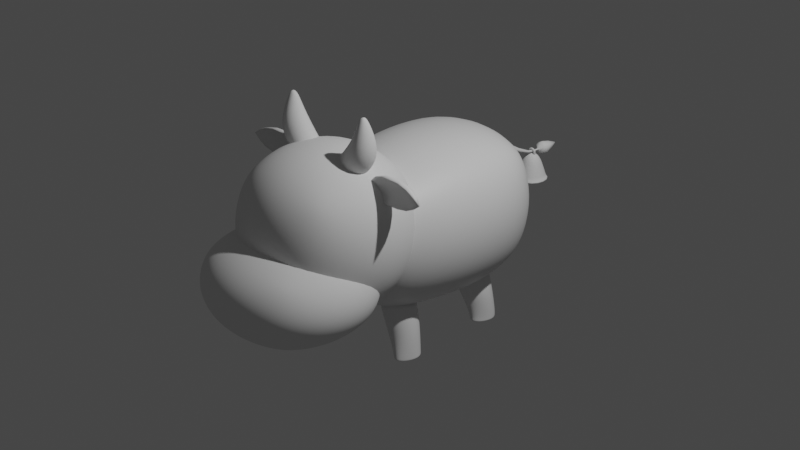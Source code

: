 # Source: season_cow.blend  (saved by Blender 3.3.6; exported with 4.5.12 LTS)
import bpy
from mathutils import Matrix  # noqa: F401  (used for matrix-valued properties, if any)

bpy.ops.wm.read_factory_settings(use_empty=True)
scene = bpy.context.scene
scene.name = 'Scene'

# ---- collections
col_collection = bpy.data.collections.new('Collection'); scene.collection.children.link(col_collection)

# ---- materials (node trees are filled in below, after node groups)
mat_material = bpy.data.materials.new('Material')
mat_material.alpha_threshold = 0.0
mat_material.roughness = 0.5
mat_material.line_color = (0.0, 0.0, 0.0, 1.0)

# ---- material node trees
mat_material.use_nodes = True; mat_material.node_tree.nodes.clear()
_N = mat_material.node_tree.nodes; _L = mat_material.node_tree.links
n0 = _N.new('ShaderNodeOutputMaterial'); n0.name = 'Material Output'; n0.location = (300, 300)
n1 = _N.new('ShaderNodeBsdfPrincipled'); n1.name = 'Principled BSDF'; n1.location = (10, 300)
n1.distribution = 'GGX'
n1.subsurface_method = 'RANDOM_WALK_SKIN'
n1.inputs[3].default_value = 1.45
n1.inputs[27].default_value = (0.0, 0.0, 0.0, 1.0)
n1.inputs[28].default_value = 1.0
_L.new(n1.outputs[0], n0.inputs[0])
n0.is_active_output = True

# ---- world
world_world = bpy.data.worlds.new('World'); scene.world = world_world
world_world.use_nodes = True; world_world.node_tree.nodes.clear()
_N = world_world.node_tree.nodes; _L = world_world.node_tree.links
n0 = _N.new('ShaderNodeOutputWorld'); n0.name = 'World Output'; n0.location = (300, 300)
n1 = _N.new('ShaderNodeBackground'); n1.name = 'Background'; n1.location = (10, 300)
n1.inputs[0].default_value = (0.05088, 0.05088, 0.05088, 1.0)
_L.new(n1.outputs[0], n0.inputs[0])
n0.is_active_output = True
world_world.color = (0.05088, 0.05088, 0.05088)
world_world.use_sun_shadow = False
world_world.sun_shadow_jitter_overblur = 0.0

# ---- cameras
cam_camera = bpy.data.cameras.new('Camera')
cam_camera.clip_end = 100.0
cam_camera.ortho_scale = 7.314

# ---- lights
light_light = bpy.data.lights.new('Light', 'POINT')
light_light.transmission_factor = 0.0
light_light.energy = 1000.0
light_light.shadow_soft_size = 0.1
light_light.shadow_maximum_resolution = 0.006
light_light.use_absolute_resolution = True

# ---- meshes
me_cube = bpy.data.meshes.new('Cube')
me_cube.from_pydata([(0.5, 0.8413, 0.5087), (0.3861, 0.6462, -0.5908), (0.4544, -0.5789, 0.4334), (0.3349, -0.4843, -0.5439), (0.282, 0.6877, -0.6221), (5.588e-09, 0.9446, -0.5717), (0.5729, 0.9157, 0.3172), (0.6096, 0.9441, 0.01886), (0.5729, 0.9092, -0.2801), (0.527, -0.6633, 0.2572), (0.5631, -0.7057, -3.725e-09), (0.527, -0.6633, -0.2572), (0.2725, -0.6633, 0.4967), (-2.297e-09, -0.7057, 0.5284), (0.5652, 0.5601, 0.5603), (0.5653, 0.0805, 0.5545), (0.5105, -0.3418, 0.4976), (-1.438e-09, -0.7057, -0.5284), (0.2575, -0.5152, -0.5721), (1.863e-09, 0.9669, 0.6045), (0.2966, 0.9245, 0.5728), (0.4114, -0.3421, -0.5577), (0.3481, -0.192, -0.6177), (0.4331, 0.5345, -0.6038), (0.3131, 0.5577, 0.6886), (5.503e-09, 0.5675, 0.7317), (0.3098, 0.0609, 0.6981), (-6.584e-09, 0.03359, 0.74), (0.2817, -0.3659, 0.632), (-1.077e-08, -0.3857, 0.6777), (0.3039, -0.844, -0.2741), (0.3247, -0.9052, -5.588e-09), (0.3039, -0.844, 0.2741), (-1.016e-08, -0.9052, -0.2888), (1.297e-08, -0.9719, 3.725e-09), (8.796e-09, -0.9052, 0.2888), (-7.451e-09, 0.5527, -0.7092), (0.3127, 0.5434, -0.6648), (-5.176e-10, 0.03196, -0.7367), (0.2639, -0.1818, -0.6623), (1.247e-08, -0.3857, -0.6777), (0.2817, -0.366, -0.632), (0.7219, 0.5564, -0.2969), (0.7771, 0.5754, 0.01221), (0.7223, 0.5676, 0.3226), (0.7262, 0.05342, -0.3013), (0.7818, 0.03513, 0.001366), (0.7267, 0.05816, 0.3079), (0.6496, -0.366, -0.2741), (0.6967, -0.3857, -3.725e-09), (0.6496, -0.366, 0.2741), (2.142e-08, 1.096, -0.3172), (1.304e-08, 1.126, 0.01274), (-5.588e-09, 1.108, 0.346), (0.3162, 1.052, -0.2994), (0.3331, 1.083, 0.01474), (0.3162, 1.06, 0.3314), (0.2725, -0.6633, -0.4967), (0.1717, -0.489, -0.5982), (0.4544, -0.5789, -0.4334), (0.5105, -0.3422, -0.4975), (0.4122, 0.386, -0.6186), (0.3095, 0.05535, -0.691), (0.1584, -0.2316, -0.6729), (0.136, -0.3774, -0.6558), (0.5, 0.8232, -0.4737), (0.2966, 0.9028, -0.5396), (0.5647, 0.07331, -0.5449), (0.1711, 0.6718, -0.6412), (0.5643, 0.5411, -0.5327), (0.1343, 0.5497, -0.6902), (0.1711, 0.3858, -0.6935), (0.301, 0.3184, -0.681), (0.3364, -0.2011, -0.7949), (0.2349, -0.2462, -0.8343), (0.1928, -0.3551, -0.8507), (0.2349, -0.464, -0.8343), (0.3364, -0.5091, -0.7949), (0.4379, -0.464, -0.7555), (0.48, -0.3551, -0.7392), (0.4379, -0.2462, -0.7555), (0.4257, 0.6519, -1.02), (0.3515, 0.6211, -1.02), (0.3208, 0.5469, -1.02), (0.3515, 0.4401, -1.02), (0.4257, 0.3713, -1.02), (0.4999, 0.4414, -1.02), (0.5307, 0.5469, -1.02), (0.4999, 0.6211, -1.02), (0.3305, 0.6318, -0.9795), (0.2969, 0.5501, -0.9824), (0.3304, 0.4499, -0.9793), (0.411, 0.3746, -0.9721), (0.4913, 0.4411, -0.9652), (0.5244, 0.5499, -0.9624), (0.4913, 0.6313, -0.9654), (0.4111, 0.6653, -0.9724), (0.3565, 0.6747, -0.7949), (0.255, 0.6332, -0.8343), (0.2129, 0.5262, -0.8507), (0.255, 0.4162, -0.8343), (0.3565, 0.3673, -0.7949), (0.458, 0.4091, -0.7555), (0.5, 0.5165, -0.7392), (0.458, 0.6265, -0.7555), (0.4257, -0.267, -1.02), (0.3515, -0.2977, -1.02), (0.3208, -0.372, -1.02), (0.3515, -0.4805, -1.02), (0.4257, -0.5497, -1.02), (0.4999, -0.4784, -1.02), (0.5307, -0.372, -1.02), (0.4999, -0.2977, -1.02), (0.4218, 0.6555, -1.007), (0.4978, 0.6237, -1.006), (0.5292, 0.5476, -1.006), (0.4977, 0.4395, -1.006), (0.4217, 0.3692, -1.007), (0.3451, 0.4418, -1.008), (0.3133, 0.5479, -1.008), (0.3452, 0.6243, -1.008), (0.3446, -0.2947, -1.009), (0.3132, -0.371, -1.01), (0.3446, -0.4781, -1.009), (0.4204, -0.5516, -1.007), (0.4963, -0.4811, -1.004), (0.5277, -0.371, -1.003), (0.4963, -0.2947, -1.004), (0.4204, -0.2631, -1.007), (0.4257, -0.3034, -1.02), (0.3773, -0.3235, -1.02), (0.3572, -0.3772, -1.02), (0.3773, -0.4574, -1.02), (0.4257, -0.5024, -1.02), (0.4742, -0.457, -1.02), (0.4943, -0.377, -1.02), (0.4742, -0.3235, -1.02), (0.4257, -0.3874, -1.02), (0.4257, 0.62, -1.02), (0.374, 0.5986, -1.02), (0.3526, 0.543, -1.02), (0.374, 0.4595, -1.02), (0.4257, 0.4114, -1.02), (0.4774, 0.4596, -1.02), (0.4988, 0.543, -1.02), (0.4774, 0.5986, -1.02), (0.4257, 0.5319, -1.02), (0.2884, -0.3677, -0.9771), (0.3228, -0.465, -0.9742), (0.4054, -0.5435, -0.9686), (0.4869, -0.4796, -0.9642), (0.5204, -0.3685, -0.9628), (0.487, -0.287, -0.9648), (0.4058, -0.2523, -0.9696), (0.3233, -0.2853, -0.975)], [], [(24, 25, 27, 26), (26, 27, 29, 28), (0, 20, 24, 14), (20, 19, 25, 24), (28, 29, 13, 12), (16, 28, 12, 2), (15, 26, 28, 16), (14, 24, 26, 15), (30, 31, 34, 33), (31, 32, 35, 34), (59, 11, 30, 57), (11, 10, 31, 30), (10, 9, 32, 31), (9, 2, 12, 32), (32, 12, 13, 35), (57, 30, 33, 17), (70, 37, 72, 71), (63, 39, 41, 64), (68, 4, 37, 70), (4, 1, 23, 37), (37, 23, 61, 72), (39, 22, 21, 41), (41, 21, 3, 18), (64, 41, 18, 58), (42, 43, 46, 45), (43, 44, 47, 46), (45, 46, 49, 48), (46, 47, 50, 49), (65, 8, 42, 69), (8, 7, 43, 42), (7, 6, 44, 43), (6, 0, 14, 44), (44, 14, 15, 47), (47, 15, 16, 50), (50, 16, 2, 9), (49, 50, 9, 10), (48, 49, 10, 11), (60, 48, 11, 59), (67, 45, 48, 60), (69, 42, 45, 67), (51, 52, 55, 54), (52, 53, 56, 55), (53, 19, 20, 56), (56, 20, 0, 6), (55, 56, 6, 7), (54, 55, 7, 8), (66, 54, 8, 65), (5, 51, 54, 66), (58, 18, 57, 17), (18, 3, 59, 57), (3, 21, 60, 59), (21, 22, 67, 60), (39, 63, 38, 62), (63, 64, 40, 38), (22, 39, 62, 67), (64, 58, 17, 40), (1, 4, 66, 65), (4, 68, 5, 66), (61, 23, 69, 67), (23, 1, 65, 69), (70, 71, 38, 36), (71, 72, 62, 38), (68, 70, 36, 5), (72, 61, 67, 62), (75, 76, 58, 64), (76, 77, 18, 58), (77, 78, 3, 18), (78, 79, 21, 3), (79, 80, 22, 21), (80, 73, 39, 22), (73, 74, 63, 39), (74, 75, 64, 63), (100, 101, 72, 71), (101, 102, 61, 72), (102, 103, 23, 61), (103, 104, 1, 23), (104, 97, 4, 1), (97, 98, 68, 4), (98, 99, 70, 68), (99, 100, 71, 70), (154, 147, 75, 74), (147, 148, 76, 75), (148, 149, 77, 76), (149, 150, 78, 77), (150, 151, 79, 78), (151, 152, 80, 79), (152, 153, 73, 80), (153, 154, 74, 73), (113, 114, 88, 81), (114, 115, 87, 88), (115, 116, 86, 87), (116, 117, 85, 86), (117, 118, 84, 85), (118, 119, 83, 84), (119, 120, 82, 83), (120, 113, 81, 82), (89, 96, 113, 120), (90, 89, 120, 119), (91, 90, 119, 118), (92, 91, 118, 117), (93, 92, 117, 116), (94, 93, 116, 115), (95, 94, 115, 114), (96, 95, 114, 113), (105, 106, 121, 128), (112, 105, 128, 127), (111, 112, 127, 126), (110, 111, 126, 125), (109, 110, 125, 124), (108, 109, 124, 123), (107, 108, 123, 122), (106, 107, 122, 121), (106, 105, 129, 130), (105, 112, 136, 129), (111, 110, 134, 135), (109, 108, 132, 133), (107, 106, 130, 131), (112, 111, 135, 136), (110, 109, 133, 134), (108, 107, 131, 132), (137, 135, 134, 133), (131, 137, 133, 132), (129, 136, 135, 137), (130, 129, 137, 131), (81, 88, 145, 138), (87, 86, 143, 144), (85, 84, 141, 142), (83, 82, 139, 140), (88, 87, 144, 145), (86, 85, 142, 143), (84, 83, 140, 141), (82, 81, 138, 139), (146, 144, 143, 142), (140, 146, 142, 141), (138, 145, 144, 146), (139, 138, 146, 140), (97, 104, 95, 96), (104, 103, 94, 95), (103, 102, 93, 94), (102, 101, 92, 93), (101, 100, 91, 92), (100, 99, 90, 91), (99, 98, 89, 90), (98, 97, 96, 89), (128, 121, 154, 153), (127, 128, 153, 152), (126, 127, 152, 151), (125, 126, 151, 150), (124, 125, 150, 149), (123, 124, 149, 148), (122, 123, 148, 147), (121, 122, 147, 154)])
me_cube.polygons.foreach_set('use_smooth', [True] * 152)
_uv = me_cube.uv_layers.new(name='UVMap')
_uv.uv.foreach_set('vector', [0.6875, 0.5625, 0.75, 0.5625, 0.75, 0.625, 0.6875, 0.625, 0.6875, 0.625, 0.75, 0.625, 0.75, 0.6875, 0.6875, 0.6875, 0.625, 0.5, 0.6875, 0.5, 0.6875, 0.5625, 0.625, 0.5625, 0.6875, 0.5, 0.75, 0.5, 0.75, 0.5625, 0.6875, 0.5625, 0.6875, 0.6875, 0.75, 0.6875, 0.75, 0.75, 0.6875, 0.75, 0.625, 0.6875, 0.6875, 0.6875, 0.6875, 0.75, 0.625, 0.75, 0.625, 0.625, 0.6875, 0.625, 0.6875, 0.6875, 0.625, 0.6875, 0.625, 0.5625, 0.6875, 0.5625, 0.6875, 0.625, 0.625, 0.625, 0.4375, 0.8125, 0.5, 0.8125, 0.5, 0.875, 0.4375, 0.875, 0.5, 0.8125, 0.5625, 0.8125, 0.5625, 0.875, 0.5, 0.875, 0.375, 0.75, 0.4375, 0.75, 0.4375, 0.8125, 0.375, 0.8125, 0.4375, 0.75, 0.5, 0.75, 0.5, 0.8125, 0.4375, 0.8125, 0.5, 0.75, 0.5625, 0.75, 0.5625, 0.8125, 0.5, 0.8125, 0.5625, 0.75, 0.625, 0.75, 0.625, 0.8125, 0.5625, 0.8125, 0.5625, 0.8125, 0.625, 0.8125, 0.625, 0.875, 0.5625, 0.875, 0.375, 0.8125, 0.4375, 0.8125, 0.4375, 0.875, 0.375, 0.875, 0.2768, 0.5624, 0.3125, 0.5625, 0.3101, 0.5914, 0.2843, 0.5827, 0.2839, 0.6662, 0.3061, 0.6598, 0.3125, 0.6875, 0.2801, 0.6877, 0.2848, 0.5416, 0.3074, 0.5378, 0.3125, 0.5625, 0.2768, 0.5624, 0.3074, 0.5378, 0.333, 0.5431, 0.3422, 0.5638, 0.3125, 0.5625, 0.3125, 0.5625, 0.3422, 0.5638, 0.3374, 0.5831, 0.3101, 0.5914, 0.3061, 0.6598, 0.3276, 0.6625, 0.3476, 0.6859, 0.3125, 0.6875, 0.3125, 0.6875, 0.3476, 0.6859, 0.3296, 0.7154, 0.3068, 0.7179, 0.2801, 0.6877, 0.3125, 0.6875, 0.3068, 0.7179, 0.2882, 0.711, 0.4375, 0.5625, 0.5, 0.5625, 0.5, 0.625, 0.4375, 0.625, 0.5, 0.5625, 0.5625, 0.5625, 0.5625, 0.625, 0.5, 0.625, 0.4375, 0.625, 0.5, 0.625, 0.5, 0.6875, 0.4375, 0.6875, 0.5, 0.625, 0.5625, 0.625, 0.5625, 0.6875, 0.5, 0.6875, 0.375, 0.5, 0.4375, 0.5, 0.4375, 0.5625, 0.375, 0.5625, 0.4375, 0.5, 0.5, 0.5, 0.5, 0.5625, 0.4375, 0.5625, 0.5, 0.5, 0.5625, 0.5, 0.5625, 0.5625, 0.5, 0.5625, 0.5625, 0.5, 0.625, 0.5, 0.625, 0.5625, 0.5625, 0.5625, 0.5625, 0.5625, 0.625, 0.5625, 0.625, 0.625, 0.5625, 0.625, 0.5625, 0.625, 0.625, 0.625, 0.625, 0.6875, 0.5625, 0.6875, 0.5625, 0.6875, 0.625, 0.6875, 0.625, 0.75, 0.5625, 0.75, 0.5, 0.6875, 0.5625, 0.6875, 0.5625, 0.75, 0.5, 0.75, 0.4375, 0.6875, 0.5, 0.6875, 0.5, 0.75, 0.4375, 0.75, 0.375, 0.6875, 0.4375, 0.6875, 0.4375, 0.75, 0.375, 0.75, 0.375, 0.625, 0.4375, 0.625, 0.4375, 0.6875, 0.375, 0.6875, 0.375, 0.5625, 0.4375, 0.5625, 0.4375, 0.625, 0.375, 0.625, 0.4375, 0.375, 0.5, 0.375, 0.5, 0.4375, 0.4375, 0.4375, 0.5, 0.375, 0.5625, 0.375, 0.5625, 0.4375, 0.5, 0.4375, 0.5625, 0.375, 0.625, 0.375, 0.625, 0.4375, 0.5625, 0.4375, 0.5625, 0.4375, 0.625, 0.4375, 0.625, 0.5, 0.5625, 0.5, 0.5, 0.4375, 0.5625, 0.4375, 0.5625, 0.5, 0.5, 0.5, 0.4375, 0.4375, 0.5, 0.4375, 0.5, 0.5, 0.4375, 0.5, 0.375, 0.4375, 0.4375, 0.4375, 0.4375, 0.5, 0.375, 0.5, 0.375, 0.375, 0.4375, 0.375, 0.4375, 0.4375, 0.375, 0.4375, 0.2882, 0.711, 0.3068, 0.7179, 0.3125, 0.75, 0.25, 0.75, 0.3068, 0.7179, 0.3296, 0.7154, 0.375, 0.75, 0.3125, 0.75, 0.3296, 0.7154, 0.3476, 0.6859, 0.375, 0.6875, 0.375, 0.75, 0.3476, 0.6859, 0.3276, 0.6625, 0.375, 0.625, 0.375, 0.6875, 0.3061, 0.6598, 0.2839, 0.6662, 0.25, 0.625, 0.3125, 0.625, 0.2839, 0.6662, 0.2801, 0.6877, 0.25, 0.6875, 0.25, 0.625, 0.3276, 0.6625, 0.3061, 0.6598, 0.3125, 0.625, 0.375, 0.625, 0.2801, 0.6877, 0.2882, 0.711, 0.25, 0.75, 0.25, 0.6875, 0.333, 0.5431, 0.3074, 0.5378, 0.3125, 0.5, 0.375, 0.5, 0.3074, 0.5378, 0.2848, 0.5416, 0.25, 0.5, 0.3125, 0.5, 0.3374, 0.5831, 0.3422, 0.5638, 0.375, 0.5625, 0.375, 0.625, 0.3422, 0.5638, 0.333, 0.5431, 0.375, 0.5, 0.375, 0.5625, 0.2768, 0.5624, 0.2843, 0.5827, 0.25, 0.625, 0.25, 0.5625, 0.2843, 0.5827, 0.3101, 0.5914, 0.3125, 0.625, 0.25, 0.625, 0.2848, 0.5416, 0.2768, 0.5624, 0.25, 0.5625, 0.25, 0.5, 0.3101, 0.5914, 0.3374, 0.5831, 0.375, 0.625, 0.3125, 0.625, 0.0, 0.0, 0.0, 0.0, 0.2882, 0.711, 0.2801, 0.6877, 0.0, 0.0, 0.0, 0.0, 0.3068, 0.7179, 0.2882, 0.711, 0.0, 0.0, 0.0, 0.0, 0.3296, 0.7154, 0.3068, 0.7179, 0.0, 0.0, 0.0, 0.0, 0.3476, 0.6859, 0.3296, 0.7154, 0.0, 0.0, 0.0, 0.0, 0.3276, 0.6625, 0.3476, 0.6859, 0.0, 0.0, 0.0, 0.0, 0.3061, 0.6598, 0.3276, 0.6625, 0.0, 0.0, 0.0, 0.0, 0.2839, 0.6662, 0.3061, 0.6598, 0.0, 0.0, 0.0, 0.0, 0.2801, 0.6877, 0.2839, 0.6662, 0.0, 0.0, 0.0, 0.0, 0.3101, 0.5914, 0.2843, 0.5827, 0.0, 0.0, 0.0, 0.0, 0.3374, 0.5831, 0.3101, 0.5914, 0.0, 0.0, 0.0, 0.0, 0.3422, 0.5638, 0.3374, 0.5831, 0.0, 0.0, 0.0, 0.0, 0.333, 0.5431, 0.3422, 0.5638, 0.0, 0.0, 0.0, 0.0, 0.3074, 0.5378, 0.333, 0.5431, 0.0, 0.0, 0.0, 0.0, 0.2848, 0.5416, 0.3074, 0.5378, 0.0, 0.0, 0.0, 0.0, 0.2768, 0.5624, 0.2848, 0.5416, 0.0, 0.0, 0.0, 0.0, 0.2843, 0.5827, 0.2768, 0.5624, 0.0, 0.0, 0.0, 0.0, 0.0, 0.0, 0.0, 0.0, 0.0, 0.0, 0.0, 0.0, 0.0, 0.0, 0.0, 0.0, 0.0, 0.0, 0.0, 0.0, 0.0, 0.0, 0.0, 0.0, 0.0, 0.0, 0.0, 0.0, 0.0, 0.0, 0.0, 0.0, 0.0, 0.0, 0.0, 0.0, 0.0, 0.0, 0.0, 0.0, 0.0, 0.0, 0.0, 0.0, 0.0, 0.0, 0.0, 0.0, 0.0, 0.0, 0.0, 0.0, 0.0, 0.0, 0.0, 0.0, 0.0, 0.0, 0.0, 0.0, 0.0, 0.0, 0.0, 0.0, 0.0, 0.0, 0.0, 0.0, 0.0, 0.0, 0.0, 0.0, 0.0, 0.0, 0.0, 0.0, 0.0, 0.0, 0.0, 0.0, 0.0, 0.0, 0.0, 0.0, 0.0, 0.0, 0.0, 0.0, 0.0, 0.0, 0.0, 0.0, 0.0, 0.0, 0.0, 0.0, 0.0, 0.0, 0.0, 0.0, 0.0, 0.0, 0.0, 0.0, 0.0, 0.0, 0.0, 0.0, 0.0, 0.0, 0.0, 0.0, 0.0, 0.0, 0.0, 0.0, 0.0, 0.0, 0.0, 0.0, 0.0, 0.0, 0.0, 0.0, 0.0, 0.0, 0.0, 0.0, 0.0, 0.0, 0.0, 0.0, 0.0, 0.0, 0.0, 0.0, 0.0, 0.0, 0.0, 0.0, 0.0, 0.0, 0.0, 0.0, 0.0, 0.0, 0.0, 0.0, 0.0, 0.0, 0.0, 0.0, 0.0, 0.0, 0.0, 0.0, 0.0, 0.0, 0.0, 0.0, 0.0, 0.0, 0.0, 0.0, 0.0, 0.0, 0.0, 0.0, 0.0, 0.0, 0.0, 0.0, 0.0, 0.0, 0.0, 0.0, 0.0, 0.0, 0.0, 0.0, 0.0, 0.0, 0.0, 0.0, 0.0, 0.0, 0.0, 0.0, 0.0, 0.0, 0.0, 0.0, 0.0, 0.0, 0.0, 0.0, 0.0, 0.0, 0.0, 0.0, 0.0, 0.0, 0.0, 0.0, 0.0, 0.0, 0.0, 0.0, 0.0, 0.0, 0.0, 0.0, 0.0, 0.0, 0.0, 0.0, 0.0, 0.0, 0.0, 0.0, 0.0, 0.0, 0.0, 0.0, 0.0, 0.0, 0.0, 0.0, 0.0, 0.0, 0.0, 0.0, 0.0, 0.0, 0.0, 0.0, 0.0, 0.0, 0.0, 0.0, 0.0, 0.0, 0.0, 0.0, 0.0, 0.0, 0.0, 0.0, 0.0, 0.0, 0.0, 0.0, 0.0, 0.0, 0.0, 0.0, 0.0, 0.0, 0.0, 0.0, 0.0, 0.0, 0.0, 0.0, 0.0, 0.0, 0.0, 0.0, 0.0, 0.0, 0.0, 0.0, 0.0, 0.0, 0.0, 0.0, 0.0, 0.0, 0.0, 0.0, 0.0, 0.0, 0.0, 0.0, 0.0, 0.0, 0.0, 0.0, 0.0, 0.0, 0.0, 0.0, 0.0, 0.0, 0.0, 0.0, 0.0, 0.0, 0.0, 0.0, 0.0, 0.0, 0.0, 0.0, 0.0, 0.0, 0.0, 0.0, 0.0, 0.0, 0.0, 0.0, 0.0, 0.0, 0.0, 0.0, 0.0, 0.0, 0.0, 0.0, 0.0, 0.0, 0.0, 0.0, 0.0, 0.0, 0.0, 0.0, 0.0, 0.0, 0.0, 0.0, 0.0, 0.0, 0.0, 0.0, 0.0, 0.0, 0.0, 0.0, 0.0, 0.0, 0.0, 0.0, 0.0, 0.0, 0.0, 0.0, 0.0, 0.0, 0.0, 0.0, 0.0, 0.0, 0.0, 0.0, 0.0, 0.0, 0.0, 0.0, 0.0, 0.0, 0.0, 0.0, 0.0, 0.0, 0.0, 0.0, 0.0, 0.0, 0.0, 0.0, 0.0, 0.0, 0.0, 0.0, 0.0, 0.0, 0.0, 0.0, 0.0, 0.0, 0.0, 0.0, 0.0, 0.0, 0.0, 0.0, 0.0, 0.0, 0.0, 0.0, 0.0, 0.0, 0.0, 0.0, 0.0, 0.0, 0.0, 0.0, 0.0, 0.0, 0.0, 0.0, 0.0, 0.0, 0.0, 0.0, 0.0, 0.0, 0.0, 0.0, 0.0, 0.0, 0.0, 0.0, 0.0, 0.0, 0.0, 0.0, 0.0, 0.0, 0.0, 0.0, 0.0, 0.0, 0.0, 0.0, 0.0, 0.0, 0.0, 0.0, 0.0, 0.0, 0.0, 0.0, 0.0, 0.0, 0.0, 0.0, 0.0, 0.0, 0.0, 0.0, 0.0, 0.0, 0.0, 0.0, 0.0, 0.0, 0.0, 0.0, 0.0, 0.0, 0.0, 0.0, 0.0, 0.0, 0.0, 0.0, 0.0, 0.0, 0.0, 0.0, 0.0, 0.0, 0.0, 0.0, 0.0, 0.0, 0.0, 0.0, 0.0, 0.0, 0.0, 0.0, 0.0, 0.0, 0.0, 0.0, 0.0, 0.0, 0.0, 0.0, 0.0, 0.0, 0.0, 0.0, 0.0, 0.0, 0.0, 0.0, 0.0, 0.0, 0.0, 0.0, 0.0, 0.0, 0.0, 0.0, 0.0, 0.0, 0.0, 0.0, 0.0, 0.0, 0.0, 0.0, 0.0, 0.0, 0.0, 0.0, 0.0, 0.0, 0.0, 0.0, 0.0, 0.0, 0.0, 0.0, 0.0, 0.0, 0.0, 0.0, 0.0, 0.0, 0.0, 0.0, 0.0, 0.0, 0.0, 0.0, 0.0, 0.0, 0.0, 0.0, 0.0, 0.0, 0.0, 0.0, 0.0, 0.0, 0.0, 0.0, 0.0, 0.0, 0.0, 0.0, 0.0, 0.0, 0.0, 0.0, 0.0, 0.0, 0.0, 0.0, 0.0, 0.0, 0.0, 0.0, 0.0, 0.0, 0.0, 0.0, 0.0, 0.0, 0.0, 0.0, 0.0, 0.0, 0.0, 0.0, 0.0, 0.0, 0.0, 0.0])
me_cube.materials.append(mat_material)
me_cube.use_mirror_vertex_groups = False
me_cube.update()
me_cube_001 = bpy.data.meshes.new('Cube.001')
me_cube_001.from_pydata([(0.5, -0.5, -0.5), (0.5, -0.5, 0.5), (0.5, 0.5, -0.5), (0.5, 0.5, 0.5), (0.2966, 0.5729, -0.5729), (1.583e-08, 0.6096, -0.6096), (-5.588e-09, 0.6096, 0.6096), (0.2966, 0.5729, 0.5729), (0.5729, 0.5729, 0.2966), (0.6096, 0.6096, -2.794e-09), (0.5729, 0.5729, -0.2966), (0.5729, -0.2966, -0.5729), (0.6096, -1.676e-08, -0.6096), (0.5729, 0.2966, -0.5729), (0.5729, 0.2966, 0.5729), (0.6096, -1.863e-09, 0.6096), (0.5729, -0.2966, 0.5729), (0.5729, -0.5729, 0.2966), (0.6096, -0.6096, -2.794e-09), (0.5729, -0.5729, -0.2966), (-1.211e-08, -0.6096, -0.6096), (0.2966, -0.5729, -0.5729), (0.2966, -0.5729, 0.5729), (-9.313e-10, -0.6096, 0.6096), (2.515e-08, 0.7818, -0.3331), (9.313e-09, 0.8395, 4.657e-09), (-5.588e-09, 0.7818, 0.3331), (0.3162, 0.729, -0.3162), (0.3331, 0.7818, 7.451e-09), (0.3162, 0.729, 0.3162), (0.729, 0.3162, -0.3162), (0.7818, 0.3331, -9.313e-09), (0.729, 0.3162, 0.3162), (0.7818, -2.887e-08, -0.3331), (0.8395, -1.304e-08, 5.588e-09), (0.7818, 5.588e-09, 0.3331), (0.729, -0.3162, -0.3162), (0.7818, -0.3331, 7.451e-09), (0.729, -0.3162, 0.3162), (0.3162, -0.729, -0.3162), (0.3331, -0.7818, -9.313e-09), (0.3162, -0.729, 0.3162), (-2.515e-08, -0.7818, -0.3331), (-9.313e-09, -0.8395, 4.657e-09), (5.588e-09, -0.7818, 0.3331), (-7.451e-09, 0.3331, -0.7818), (0.3162, 0.3162, -0.729), (0.0, -5.588e-09, -0.8395), (0.3331, 1.863e-09, -0.7818), (1.211e-08, -0.3331, -0.7818), (0.3162, -0.3162, -0.729), (0.3162, 0.3162, 0.729), (1.118e-08, 0.3331, 0.7818), (0.3331, -2.142e-08, 0.7818), (-9.313e-10, -1.397e-08, 0.8395), (0.3162, -0.3162, 0.729), (-1.676e-08, -0.3331, 0.7818)], [], [(24, 25, 28, 27), (25, 26, 29, 28), (26, 6, 7, 29), (29, 7, 3, 8), (28, 29, 8, 9), (27, 28, 9, 10), (4, 27, 10, 2), (5, 24, 27, 4), (30, 31, 34, 33), (31, 32, 35, 34), (33, 34, 37, 36), (34, 35, 38, 37), (2, 10, 30, 13), (10, 9, 31, 30), (9, 8, 32, 31), (8, 3, 14, 32), (32, 14, 15, 35), (35, 15, 16, 38), (38, 16, 1, 17), (37, 38, 17, 18), (36, 37, 18, 19), (11, 36, 19, 0), (12, 33, 36, 11), (13, 30, 33, 12), (39, 40, 43, 42), (40, 41, 44, 43), (0, 19, 39, 21), (19, 18, 40, 39), (18, 17, 41, 40), (17, 1, 22, 41), (41, 22, 23, 44), (21, 39, 42, 20), (45, 46, 48, 47), (47, 48, 50, 49), (5, 4, 46, 45), (4, 2, 13, 46), (46, 13, 12, 48), (48, 12, 11, 50), (50, 11, 0, 21), (49, 50, 21, 20), (51, 52, 54, 53), (53, 54, 56, 55), (3, 7, 51, 14), (7, 6, 52, 51), (55, 56, 23, 22), (16, 55, 22, 1), (15, 53, 55, 16), (14, 51, 53, 15)])
me_cube_001.polygons.foreach_set('use_smooth', [True] * 48)
_uv = me_cube_001.uv_layers.new(name='UVMap')
_uv.uv.foreach_set('vector', [0.4375, 0.375, 0.5, 0.375, 0.5, 0.4375, 0.4375, 0.4375, 0.5, 0.375, 0.5625, 0.375, 0.5625, 0.4375, 0.5, 0.4375, 0.5625, 0.375, 0.625, 0.375, 0.625, 0.4375, 0.5625, 0.4375, 0.5625, 0.4375, 0.625, 0.4375, 0.625, 0.5, 0.5625, 0.5, 0.5, 0.4375, 0.5625, 0.4375, 0.5625, 0.5, 0.5, 0.5, 0.4375, 0.4375, 0.5, 0.4375, 0.5, 0.5, 0.4375, 0.5, 0.375, 0.4375, 0.4375, 0.4375, 0.4375, 0.5, 0.375, 0.5, 0.375, 0.375, 0.4375, 0.375, 0.4375, 0.4375, 0.375, 0.4375, 0.4375, 0.5625, 0.5, 0.5625, 0.5, 0.625, 0.4375, 0.625, 0.5, 0.5625, 0.5625, 0.5625, 0.5625, 0.625, 0.5, 0.625, 0.4375, 0.625, 0.5, 0.625, 0.5, 0.6875, 0.4375, 0.6875, 0.5, 0.625, 0.5625, 0.625, 0.5625, 0.6875, 0.5, 0.6875, 0.375, 0.5, 0.4375, 0.5, 0.4375, 0.5625, 0.375, 0.5625, 0.4375, 0.5, 0.5, 0.5, 0.5, 0.5625, 0.4375, 0.5625, 0.5, 0.5, 0.5625, 0.5, 0.5625, 0.5625, 0.5, 0.5625, 0.5625, 0.5, 0.625, 0.5, 0.625, 0.5625, 0.5625, 0.5625, 0.5625, 0.5625, 0.625, 0.5625, 0.625, 0.625, 0.5625, 0.625, 0.5625, 0.625, 0.625, 0.625, 0.625, 0.6875, 0.5625, 0.6875, 0.5625, 0.6875, 0.625, 0.6875, 0.625, 0.75, 0.5625, 0.75, 0.5, 0.6875, 0.5625, 0.6875, 0.5625, 0.75, 0.5, 0.75, 0.4375, 0.6875, 0.5, 0.6875, 0.5, 0.75, 0.4375, 0.75, 0.375, 0.6875, 0.4375, 0.6875, 0.4375, 0.75, 0.375, 0.75, 0.375, 0.625, 0.4375, 0.625, 0.4375, 0.6875, 0.375, 0.6875, 0.375, 0.5625, 0.4375, 0.5625, 0.4375, 0.625, 0.375, 0.625, 0.4375, 0.8125, 0.5, 0.8125, 0.5, 0.875, 0.4375, 0.875, 0.5, 0.8125, 0.5625, 0.8125, 0.5625, 0.875, 0.5, 0.875, 0.375, 0.75, 0.4375, 0.75, 0.4375, 0.8125, 0.375, 0.8125, 0.4375, 0.75, 0.5, 0.75, 0.5, 0.8125, 0.4375, 0.8125, 0.5, 0.75, 0.5625, 0.75, 0.5625, 0.8125, 0.5, 0.8125, 0.5625, 0.75, 0.625, 0.75, 0.625, 0.8125, 0.5625, 0.8125, 0.5625, 0.8125, 0.625, 0.8125, 0.625, 0.875, 0.5625, 0.875, 0.375, 0.8125, 0.4375, 0.8125, 0.4375, 0.875, 0.375, 0.875, 0.25, 0.5625, 0.3125, 0.5625, 0.3125, 0.625, 0.25, 0.625, 0.25, 0.625, 0.3125, 0.625, 0.3125, 0.6875, 0.25, 0.6875, 0.25, 0.5, 0.3125, 0.5, 0.3125, 0.5625, 0.25, 0.5625, 0.3125, 0.5, 0.375, 0.5, 0.375, 0.5625, 0.3125, 0.5625, 0.3125, 0.5625, 0.375, 0.5625, 0.375, 0.625, 0.3125, 0.625, 0.3125, 0.625, 0.375, 0.625, 0.375, 0.6875, 0.3125, 0.6875, 0.3125, 0.6875, 0.375, 0.6875, 0.375, 0.75, 0.3125, 0.75, 0.25, 0.6875, 0.3125, 0.6875, 0.3125, 0.75, 0.25, 0.75, 0.6875, 0.5625, 0.75, 0.5625, 0.75, 0.625, 0.6875, 0.625, 0.6875, 0.625, 0.75, 0.625, 0.75, 0.6875, 0.6875, 0.6875, 0.625, 0.5, 0.6875, 0.5, 0.6875, 0.5625, 0.625, 0.5625, 0.6875, 0.5, 0.75, 0.5, 0.75, 0.5625, 0.6875, 0.5625, 0.6875, 0.6875, 0.75, 0.6875, 0.75, 0.75, 0.6875, 0.75, 0.625, 0.6875, 0.6875, 0.6875, 0.6875, 0.75, 0.625, 0.75, 0.625, 0.625, 0.6875, 0.625, 0.6875, 0.6875, 0.625, 0.6875, 0.625, 0.5625, 0.6875, 0.5625, 0.6875, 0.625, 0.625, 0.625])
me_cube_001.update()
me_cube_002 = bpy.data.meshes.new('Cube.002')
me_cube_002.from_pydata([(0.5, -0.5, -0.5), (0.5, -0.5, 0.5), (0.5, 0.5, -0.5), (0.5, 0.5, 0.5), (0.2966, 0.5729, -0.5729), (1.583e-08, 0.6096, -0.6096), (-5.588e-09, 0.6096, 0.6096), (0.2966, 0.5729, 0.5729), (0.5729, 0.5729, 0.2966), (0.6096, 0.6096, -2.794e-09), (0.5729, 0.5729, -0.2966), (0.5729, -0.2966, -0.5729), (0.6096, -1.676e-08, -0.6096), (0.5729, 0.2966, -0.5729), (0.5729, 0.2966, 0.5729), (0.6096, -1.863e-09, 0.6096), (0.5729, -0.2966, 0.5729), (0.5729, -0.5729, 0.2966), (0.6096, -0.6096, -2.794e-09), (0.5729, -0.5729, -0.2966), (-1.211e-08, -0.6096, -0.6096), (0.2966, -0.5729, -0.5729), (0.2966, -0.5729, 0.5729), (-9.313e-10, -0.6096, 0.6096), (2.515e-08, 0.7818, -0.3331), (9.313e-09, 0.8395, 4.657e-09), (-5.588e-09, 0.7818, 0.3331), (0.3162, 0.729, -0.3162), (0.3331, 0.7818, 7.451e-09), (0.3162, 0.729, 0.3162), (0.729, 0.3162, -0.3162), (0.7818, 0.3331, -9.313e-09), (0.729, 0.3162, 0.3162), (0.7818, -2.887e-08, -0.3331), (0.8395, -1.304e-08, 5.588e-09), (0.7818, 5.588e-09, 0.3331), (0.729, -0.3162, -0.3162), (0.7818, -0.3331, 7.451e-09), (0.729, -0.3162, 0.3162), (0.3162, -0.729, -0.3162), (0.3331, -0.7818, -9.313e-09), (0.3162, -0.729, 0.3162), (-2.515e-08, -0.7818, -0.3331), (-9.313e-09, -0.8395, 4.657e-09), (5.588e-09, -0.7818, 0.3331), (-7.451e-09, 0.3331, -0.7818), (0.3162, 0.3162, -0.729), (0.0, -5.588e-09, -0.8395), (0.3331, 1.863e-09, -0.7818), (1.211e-08, -0.3331, -0.7818), (0.3162, -0.3162, -0.729), (0.3162, 0.3162, 0.729), (1.118e-08, 0.3331, 0.7818), (0.3331, -2.142e-08, 0.7818), (-9.313e-10, -1.397e-08, 0.8395), (0.3162, -0.3162, 0.729), (-1.676e-08, -0.3331, 0.7818)], [], [(24, 25, 28, 27), (25, 26, 29, 28), (26, 6, 7, 29), (29, 7, 3, 8), (28, 29, 8, 9), (27, 28, 9, 10), (4, 27, 10, 2), (5, 24, 27, 4), (30, 31, 34, 33), (31, 32, 35, 34), (33, 34, 37, 36), (34, 35, 38, 37), (2, 10, 30, 13), (10, 9, 31, 30), (9, 8, 32, 31), (8, 3, 14, 32), (32, 14, 15, 35), (35, 15, 16, 38), (38, 16, 1, 17), (37, 38, 17, 18), (36, 37, 18, 19), (11, 36, 19, 0), (12, 33, 36, 11), (13, 30, 33, 12), (39, 40, 43, 42), (40, 41, 44, 43), (0, 19, 39, 21), (19, 18, 40, 39), (18, 17, 41, 40), (17, 1, 22, 41), (41, 22, 23, 44), (21, 39, 42, 20), (45, 46, 48, 47), (47, 48, 50, 49), (5, 4, 46, 45), (4, 2, 13, 46), (46, 13, 12, 48), (48, 12, 11, 50), (50, 11, 0, 21), (49, 50, 21, 20), (51, 52, 54, 53), (53, 54, 56, 55), (3, 7, 51, 14), (7, 6, 52, 51), (55, 56, 23, 22), (16, 55, 22, 1), (15, 53, 55, 16), (14, 51, 53, 15)])
me_cube_002.polygons.foreach_set('use_smooth', [True] * 48)
_uv = me_cube_002.uv_layers.new(name='UVMap')
_uv.uv.foreach_set('vector', [0.4375, 0.375, 0.5, 0.375, 0.5, 0.4375, 0.4375, 0.4375, 0.5, 0.375, 0.5625, 0.375, 0.5625, 0.4375, 0.5, 0.4375, 0.5625, 0.375, 0.625, 0.375, 0.625, 0.4375, 0.5625, 0.4375, 0.5625, 0.4375, 0.625, 0.4375, 0.625, 0.5, 0.5625, 0.5, 0.5, 0.4375, 0.5625, 0.4375, 0.5625, 0.5, 0.5, 0.5, 0.4375, 0.4375, 0.5, 0.4375, 0.5, 0.5, 0.4375, 0.5, 0.375, 0.4375, 0.4375, 0.4375, 0.4375, 0.5, 0.375, 0.5, 0.375, 0.375, 0.4375, 0.375, 0.4375, 0.4375, 0.375, 0.4375, 0.4375, 0.5625, 0.5, 0.5625, 0.5, 0.625, 0.4375, 0.625, 0.5, 0.5625, 0.5625, 0.5625, 0.5625, 0.625, 0.5, 0.625, 0.4375, 0.625, 0.5, 0.625, 0.5, 0.6875, 0.4375, 0.6875, 0.5, 0.625, 0.5625, 0.625, 0.5625, 0.6875, 0.5, 0.6875, 0.375, 0.5, 0.4375, 0.5, 0.4375, 0.5625, 0.375, 0.5625, 0.4375, 0.5, 0.5, 0.5, 0.5, 0.5625, 0.4375, 0.5625, 0.5, 0.5, 0.5625, 0.5, 0.5625, 0.5625, 0.5, 0.5625, 0.5625, 0.5, 0.625, 0.5, 0.625, 0.5625, 0.5625, 0.5625, 0.5625, 0.5625, 0.625, 0.5625, 0.625, 0.625, 0.5625, 0.625, 0.5625, 0.625, 0.625, 0.625, 0.625, 0.6875, 0.5625, 0.6875, 0.5625, 0.6875, 0.625, 0.6875, 0.625, 0.75, 0.5625, 0.75, 0.5, 0.6875, 0.5625, 0.6875, 0.5625, 0.75, 0.5, 0.75, 0.4375, 0.6875, 0.5, 0.6875, 0.5, 0.75, 0.4375, 0.75, 0.375, 0.6875, 0.4375, 0.6875, 0.4375, 0.75, 0.375, 0.75, 0.375, 0.625, 0.4375, 0.625, 0.4375, 0.6875, 0.375, 0.6875, 0.375, 0.5625, 0.4375, 0.5625, 0.4375, 0.625, 0.375, 0.625, 0.4375, 0.8125, 0.5, 0.8125, 0.5, 0.875, 0.4375, 0.875, 0.5, 0.8125, 0.5625, 0.8125, 0.5625, 0.875, 0.5, 0.875, 0.375, 0.75, 0.4375, 0.75, 0.4375, 0.8125, 0.375, 0.8125, 0.4375, 0.75, 0.5, 0.75, 0.5, 0.8125, 0.4375, 0.8125, 0.5, 0.75, 0.5625, 0.75, 0.5625, 0.8125, 0.5, 0.8125, 0.5625, 0.75, 0.625, 0.75, 0.625, 0.8125, 0.5625, 0.8125, 0.5625, 0.8125, 0.625, 0.8125, 0.625, 0.875, 0.5625, 0.875, 0.375, 0.8125, 0.4375, 0.8125, 0.4375, 0.875, 0.375, 0.875, 0.25, 0.5625, 0.3125, 0.5625, 0.3125, 0.625, 0.25, 0.625, 0.25, 0.625, 0.3125, 0.625, 0.3125, 0.6875, 0.25, 0.6875, 0.25, 0.5, 0.3125, 0.5, 0.3125, 0.5625, 0.25, 0.5625, 0.3125, 0.5, 0.375, 0.5, 0.375, 0.5625, 0.3125, 0.5625, 0.3125, 0.5625, 0.375, 0.5625, 0.375, 0.625, 0.3125, 0.625, 0.3125, 0.625, 0.375, 0.625, 0.375, 0.6875, 0.3125, 0.6875, 0.3125, 0.6875, 0.375, 0.6875, 0.375, 0.75, 0.3125, 0.75, 0.25, 0.6875, 0.3125, 0.6875, 0.3125, 0.75, 0.25, 0.75, 0.6875, 0.5625, 0.75, 0.5625, 0.75, 0.625, 0.6875, 0.625, 0.6875, 0.625, 0.75, 0.625, 0.75, 0.6875, 0.6875, 0.6875, 0.625, 0.5, 0.6875, 0.5, 0.6875, 0.5625, 0.625, 0.5625, 0.6875, 0.5, 0.75, 0.5, 0.75, 0.5625, 0.6875, 0.5625, 0.6875, 0.6875, 0.75, 0.6875, 0.75, 0.75, 0.6875, 0.75, 0.625, 0.6875, 0.6875, 0.6875, 0.6875, 0.75, 0.625, 0.75, 0.625, 0.625, 0.6875, 0.625, 0.6875, 0.6875, 0.625, 0.6875, 0.625, 0.5625, 0.6875, 0.5625, 0.6875, 0.625, 0.625, 0.625])
me_cube_002.update()
me_cube_003 = bpy.data.meshes.new('Cube.003')
me_cube_003.from_pydata([(-0.4942, 0.4977, -0.4942), (-0.4942, 0.4977, 0.4942), (0.6179, 0.5004, -0.4968), (0.6179, 0.5004, 0.4968), (-0.5663, 0.2988, -0.5664), (-0.6026, -0.02314, -0.6026), (-0.6026, -0.02314, 0.6026), (-0.5663, 0.2988, 0.5664), (-0.5699, 0.5698, 0.2951), (-0.6088, 0.6087, -2.79e-09), (-0.5699, 0.5698, -0.2951), (0.3388, 0.5676, -0.5619), (0.001637, 0.5913, -0.5913), (-0.2902, 0.5663, -0.5607), (-0.2902, 0.5663, 0.5607), (0.001637, 0.5913, 0.5913), (0.3388, 0.5676, 0.5619), (0.7278, 0.5721, 0.2962), (0.7835, 0.6096, -2.794e-09), (0.7278, 0.5721, -0.2962), (0.8075, -0.02316, -0.6079), (0.7345, 0.3011, -0.5705), (0.7345, 0.3011, 0.5705), (0.8075, -0.02316, 0.6079), (-0.7802, -0.02369, -0.3324), (-0.8395, -0.02099, 5.588e-09), (-0.7802, -0.02369, 0.3324), (-0.727, 0.3153, -0.3153), (-0.7817, 0.3331, 1.117e-08), (-0.727, 0.3153, 0.3153), (-0.3125, 0.7205, -0.3126), (-0.3316, 0.7782, -9.271e-09), (-0.3125, 0.7205, 0.3126), (0.001559, 0.7691, -0.3279), (0.001635, 0.8336, 4.625e-09), (0.001559, 0.7691, 0.3279), (0.3664, 0.7216, -0.313), (0.3907, 0.7789, 7.424e-09), (0.3664, 0.7216, 0.313), (1.003, 0.3162, -0.3162), (1.12, 0.3331, -9.313e-09), (1.003, 0.3162, 0.3162), (1.135, -0.0237, -0.3331), (1.392, -0.02099, 5.588e-09), (1.135, -0.0237, 0.3331), (-0.6562, 0.007362, 4.368e-09), (0.02297, 0.221, 0.0), (-0.269, 0.05896, 0.6317), (0.007346, 0.02928, 0.6574), (0.3427, 0.05953, 0.6362), (0.3427, 0.05953, -0.6362), (0.007346, 0.02928, -0.6574), (-0.269, 0.05896, -0.6317), (1.007, -0.01627, 0.2803), (1.18, -0.02099, 4.701e-09), (1.007, -0.01627, -0.2803), (-0.6541, -0.01629, 0.2787), (-0.3064, 0.3347, -0.7067), (0.002267, 0.3297, -0.7426), (0.3638, 0.3362, -0.7097), (-0.321, 0.003215, -0.7535), (0.003457, -0.02034, -0.77), (0.3924, 0.003378, -0.7588), (-0.7053, -0.02099, 4.695e-09), (-0.6541, -0.01629, -0.2787), (0.7035, 0.03783, 0.5098), (0.3638, 0.3362, 0.7097), (0.002267, 0.3297, 0.7426), (-0.3064, 0.3347, 0.7067), (0.3924, 0.003378, 0.7588), (0.003457, -0.02034, 0.77), (-0.321, 0.003215, 0.7535), (0.7035, 0.03783, -0.5098), (-0.5043, 0.03721, 0.5044), (-0.5043, 0.03721, -0.5044), (-0.2764, 0.2223, 1.84e-09), (0.4011, 0.2233, 1.847e-09), (0.7991, 0.09624, 3.413e-09), (1.08, 0.007429, 4.378e-09), (-0.2734, 0.2197, 0.2735), (0.01906, 0.2174, 0.2709), (0.3848, 0.2212, 0.2752), (0.7624, 0.09601, 0.2796), (-0.2734, 0.2197, -0.2735), (0.01906, 0.2174, -0.2709), (0.3848, 0.2212, -0.2752), (0.7624, 0.09601, -0.2796), (1.083, -0.07332, 0.3067), (1.083, -0.07332, -0.3067), (0.7602, -0.04039, 0.5589), (1.325, -0.07703, 5.145e-09), (-0.5533, -0.04019, 0.5534), (0.7602, -0.04039, -0.5589), (-0.7172, -0.07312, -0.3056), (-0.2948, -0.003443, -0.6921), (-0.2948, -0.003443, 0.6921), (-0.5533, -0.04019, -0.5534), (0.3688, -0.003319, 0.6972), (-0.7172, -0.07312, 0.3056), (0.005358, -0.02275, 0.7139), (-0.7725, -0.077, 5.142e-09), (0.005358, -0.02275, -0.7139), (0.3688, -0.003319, -0.6972)], [], [(95, 91, 73, 47), (90, 87, 53, 54), (24, 25, 28, 27), (25, 26, 29, 28), (26, 6, 7, 29), (29, 7, 1, 8), (28, 29, 8, 9), (27, 28, 9, 10), (4, 27, 10, 0), (5, 24, 27, 4), (30, 31, 34, 33), (31, 32, 35, 34), (33, 34, 37, 36), (34, 35, 38, 37), (0, 10, 30, 13), (10, 9, 31, 30), (9, 8, 32, 31), (8, 1, 14, 32), (32, 14, 15, 35), (35, 15, 16, 38), (38, 16, 3, 17), (37, 38, 17, 18), (36, 37, 18, 19), (11, 36, 19, 2), (12, 33, 36, 11), (13, 30, 33, 12), (39, 40, 43, 42), (40, 41, 44, 43), (89, 97, 49, 65), (88, 90, 54, 55), (2, 19, 39, 21), (19, 18, 40, 39), (18, 17, 41, 40), (17, 3, 22, 41), (41, 22, 23, 44), (79, 75, 46, 80), (21, 39, 42, 20), (91, 98, 56, 73), (102, 92, 72, 50), (99, 95, 47, 48), (93, 96, 74, 64), (83, 64, 74, 52), (87, 89, 65, 53), (92, 88, 55, 72), (56, 63, 45), (78, 55, 54), (57, 58, 61, 60), (58, 59, 62, 61), (96, 94, 52, 74), (97, 99, 48, 49), (0, 13, 57, 4), (13, 12, 58, 57), (12, 11, 59, 58), (11, 2, 21, 59), (59, 21, 20, 62), (45, 63, 64), (53, 78, 54), (4, 57, 60, 5), (66, 67, 70, 69), (67, 68, 71, 70), (98, 100, 63, 56), (101, 102, 50, 51), (3, 16, 66, 22), (16, 15, 67, 66), (15, 14, 68, 67), (14, 1, 7, 68), (68, 7, 6, 71), (94, 101, 51, 52), (100, 93, 64, 63), (22, 66, 69, 23), (84, 83, 52, 51), (56, 45, 75, 79), (84, 51, 50, 85), (80, 46, 76, 81), (85, 50, 72, 86), (81, 76, 77, 82), (86, 72, 55), (82, 77, 78, 53), (49, 81, 82, 65), (48, 80, 81, 49), (47, 79, 80, 48), (73, 56, 79, 47), (65, 82, 53), (76, 85, 86, 77), (46, 84, 85, 76), (46, 75, 83, 84), (75, 45, 64, 83), (77, 86, 55, 78), (25, 24, 93, 100), (60, 61, 101, 94), (61, 62, 102, 101), (26, 25, 100, 98), (69, 70, 99, 97), (5, 60, 94, 96), (20, 42, 88, 92), (44, 23, 89, 87), (24, 5, 96, 93), (70, 71, 95, 99), (62, 20, 92, 102), (6, 26, 98, 91), (42, 43, 90, 88), (23, 69, 97, 89), (43, 44, 87, 90), (71, 6, 91, 95)])
me_cube_003.polygons.foreach_set('use_smooth', [True] * 104)
_uv = me_cube_003.uv_layers.new(name='UVMap')
_uv.uv.foreach_set('vector', [0.8125, 0.625, 0.875, 0.625, 0.875, 0.625, 0.8125, 0.625, 0.5, 0.625, 0.5625, 0.625, 0.5625, 0.625, 0.5, 0.625, 0.4375, 0.125, 0.5, 0.125, 0.5, 0.1875, 0.4375, 0.1875, 0.5, 0.125, 0.5625, 0.125, 0.5625, 0.1875, 0.5, 0.1875, 0.5625, 0.125, 0.625, 0.125, 0.625, 0.1875, 0.5625, 0.1875, 0.5625, 0.1875, 0.625, 0.1875, 0.625, 0.25, 0.5625, 0.25, 0.5, 0.1875, 0.5625, 0.1875, 0.5625, 0.25, 0.5, 0.25, 0.4375, 0.1875, 0.5, 0.1875, 0.5, 0.25, 0.4375, 0.25, 0.375, 0.1875, 0.4375, 0.1875, 0.4375, 0.25, 0.375, 0.25, 0.375, 0.125, 0.4375, 0.125, 0.4375, 0.1875, 0.375, 0.1875, 0.4375, 0.3125, 0.5, 0.3125, 0.5, 0.375, 0.4375, 0.375, 0.5, 0.3125, 0.5625, 0.3125, 0.5625, 0.375, 0.5, 0.375, 0.4375, 0.375, 0.5, 0.375, 0.5, 0.4375, 0.4375, 0.4375, 0.5, 0.375, 0.5625, 0.375, 0.5625, 0.4375, 0.5, 0.4375, 0.375, 0.25, 0.4375, 0.25, 0.4375, 0.3125, 0.375, 0.3125, 0.4375, 0.25, 0.5, 0.25, 0.5, 0.3125, 0.4375, 0.3125, 0.5, 0.25, 0.5625, 0.25, 0.5625, 0.3125, 0.5, 0.3125, 0.5625, 0.25, 0.625, 0.25, 0.625, 0.3125, 0.5625, 0.3125, 0.5625, 0.3125, 0.625, 0.3125, 0.625, 0.375, 0.5625, 0.375, 0.5625, 0.375, 0.625, 0.375, 0.625, 0.4375, 0.5625, 0.4375, 0.5625, 0.4375, 0.625, 0.4375, 0.625, 0.5, 0.5625, 0.5, 0.5, 0.4375, 0.5625, 0.4375, 0.5625, 0.5, 0.5, 0.5, 0.4375, 0.4375, 0.5, 0.4375, 0.5, 0.5, 0.4375, 0.5, 0.375, 0.4375, 0.4375, 0.4375, 0.4375, 0.5, 0.375, 0.5, 0.375, 0.375, 0.4375, 0.375, 0.4375, 0.4375, 0.375, 0.4375, 0.375, 0.3125, 0.4375, 0.3125, 0.4375, 0.375, 0.375, 0.375, 0.4375, 0.5625, 0.5, 0.5625, 0.5, 0.625, 0.4375, 0.625, 0.5, 0.5625, 0.5625, 0.5625, 0.5625, 0.625, 0.5, 0.625, 0.625, 0.625, 0.6875, 0.625, 0.6875, 0.625, 0.625, 0.625, 0.4375, 0.625, 0.5, 0.625, 0.5, 0.625, 0.4375, 0.625, 0.375, 0.5, 0.4375, 0.5, 0.4375, 0.5625, 0.375, 0.5625, 0.4375, 0.5, 0.5, 0.5, 0.5, 0.5625, 0.4375, 0.5625, 0.5, 0.5, 0.5625, 0.5, 0.5625, 0.5625, 0.5, 0.5625, 0.5625, 0.5, 0.625, 0.5, 0.625, 0.5625, 0.5625, 0.5625, 0.5625, 0.5625, 0.625, 0.5625, 0.625, 0.625, 0.5625, 0.625, 0.6332, 0.5111, 0.5, 0.4266, 0.5, 0.625, 0.5992, 0.625, 0.375, 0.5625, 0.4375, 0.5625, 0.4375, 0.625, 0.375, 0.625, 0.625, 0.125, 0.5625, 0.125, 0.5625, 0.125, 0.625, 0.125, 0.3125, 0.625, 0.375, 0.625, 0.375, 0.625, 0.3125, 0.625, 0.75, 0.625, 0.8125, 0.625, 0.8125, 0.625, 0.75, 0.625, 0.4375, 0.125, 0.375, 0.125, 0.375, 0.125, 0.4375, 0.125, 0.3668, 0.5111, 0.4375, 0.125, 0.375, 0.125, 0.1875, 0.625, 0.5625, 0.625, 0.625, 0.625, 0.625, 0.625, 0.5625, 0.625, 0.375, 0.625, 0.4375, 0.625, 0.4375, 0.625, 0.375, 0.625, 0.5625, 0.125, 0.5, 0.125, 0.5, 0.1594, 0.5, 0.625, 0.4375, 0.625, 0.5, 0.625, 0.1875, 0.5625, 0.25, 0.5625, 0.25, 0.625, 0.1875, 0.625, 0.25, 0.5625, 0.3125, 0.5625, 0.3125, 0.625, 0.25, 0.625, 0.125, 0.625, 0.1875, 0.625, 0.1875, 0.625, 0.125, 0.625, 0.6875, 0.625, 0.75, 0.625, 0.75, 0.625, 0.6875, 0.625, 0.125, 0.5, 0.1875, 0.5, 0.1875, 0.5625, 0.125, 0.5625, 0.1875, 0.5, 0.25, 0.5, 0.25, 0.5625, 0.1875, 0.5625, 0.25, 0.5, 0.3125, 0.5, 0.3125, 0.5625, 0.25, 0.5625, 0.3125, 0.5, 0.375, 0.5, 0.375, 0.5625, 0.3125, 0.5625, 0.3125, 0.5625, 0.375, 0.5625, 0.375, 0.625, 0.3125, 0.625, 0.5, 0.1594, 0.5, 0.125, 0.4375, 0.125, 0.5625, 0.625, 0.5, 0.625, 0.5, 0.625, 0.125, 0.5625, 0.1875, 0.5625, 0.1875, 0.625, 0.125, 0.625, 0.6875, 0.5625, 0.75, 0.5625, 0.75, 0.625, 0.6875, 0.625, 0.75, 0.5625, 0.8125, 0.5625, 0.8125, 0.625, 0.75, 0.625, 0.5625, 0.125, 0.5, 0.125, 0.5, 0.125, 0.5625, 0.125, 0.25, 0.625, 0.3125, 0.625, 0.3125, 0.625, 0.25, 0.625, 0.625, 0.5, 0.6875, 0.5, 0.6875, 0.5625, 0.625, 0.5625, 0.6875, 0.5, 0.75, 0.5, 0.75, 0.5625, 0.6875, 0.5625, 0.75, 0.5, 0.8125, 0.5, 0.8125, 0.5625, 0.75, 0.5625, 0.8125, 0.5, 0.875, 0.5, 0.875, 0.5625, 0.8125, 0.5625, 0.8125, 0.5625, 0.875, 0.5625, 0.875, 0.625, 0.8125, 0.625, 0.1875, 0.625, 0.25, 0.625, 0.25, 0.625, 0.1875, 0.625, 0.5, 0.125, 0.4375, 0.125, 0.4375, 0.125, 0.5, 0.125, 0.625, 0.5625, 0.6875, 0.5625, 0.6875, 0.625, 0.625, 0.625, 0.4008, 0.625, 0.3668, 0.5111, 0.1875, 0.625, 0.25, 0.625, 0.5625, 0.125, 0.5, 0.1594, 0.5, 0.4266, 0.6332, 0.5111, 0.4008, 0.625, 0.25, 0.625, 0.3125, 0.625, 0.4201, 0.625, 0.5992, 0.625, 0.5, 0.625, 0.5, 0.625, 0.5799, 0.625, 0.4201, 0.625, 0.3125, 0.625, 0.375, 0.625, 0.4317, 0.625, 0.5799, 0.625, 0.5, 0.625, 0.5, 0.625, 0.5683, 0.625, 0.4317, 0.625, 0.375, 0.625, 0.4375, 0.625, 0.5683, 0.625, 0.5, 0.625, 0.5, 0.625, 0.5625, 0.625, 0.6875, 0.625, 0.5799, 0.625, 0.5683, 0.625, 0.625, 0.625, 0.75, 0.625, 0.5992, 0.625, 0.5799, 0.625, 0.6875, 0.625, 0.8125, 0.625, 0.6332, 0.5111, 0.5992, 0.625, 0.75, 0.625, 0.625, 0.125, 0.5625, 0.125, 0.6332, 0.5111, 0.8125, 0.625, 0.625, 0.625, 0.5683, 0.625, 0.5625, 0.625, 0.5, 0.625, 0.4201, 0.625, 0.4317, 0.625, 0.5, 0.625, 0.5, 0.625, 0.4008, 0.625, 0.4201, 0.625, 0.5, 0.625, 0.5, 0.625, 0.5, 0.4266, 0.3668, 0.5111, 0.4008, 0.625, 0.5, 0.4266, 0.5, 0.1594, 0.4375, 0.125, 0.3668, 0.5111, 0.5, 0.625, 0.4317, 0.625, 0.4375, 0.625, 0.5, 0.625, 0.5, 0.125, 0.4375, 0.125, 0.4375, 0.125, 0.5, 0.125, 0.1875, 0.625, 0.25, 0.625, 0.25, 0.625, 0.1875, 0.625, 0.25, 0.625, 0.3125, 0.625, 0.3125, 0.625, 0.25, 0.625, 0.5625, 0.125, 0.5, 0.125, 0.5, 0.125, 0.5625, 0.125, 0.6875, 0.625, 0.75, 0.625, 0.75, 0.625, 0.6875, 0.625, 0.125, 0.625, 0.1875, 0.625, 0.1875, 0.625, 0.125, 0.625, 0.375, 0.625, 0.4375, 0.625, 0.4375, 0.625, 0.375, 0.625, 0.5625, 0.625, 0.625, 0.625, 0.625, 0.625, 0.5625, 0.625, 0.4375, 0.125, 0.375, 0.125, 0.375, 0.125, 0.4375, 0.125, 0.75, 0.625, 0.8125, 0.625, 0.8125, 0.625, 0.75, 0.625, 0.3125, 0.625, 0.375, 0.625, 0.375, 0.625, 0.3125, 0.625, 0.625, 0.125, 0.5625, 0.125, 0.5625, 0.125, 0.625, 0.125, 0.4375, 0.625, 0.5, 0.625, 0.5, 0.625, 0.4375, 0.625, 0.625, 0.625, 0.6875, 0.625, 0.6875, 0.625, 0.625, 0.625, 0.5, 0.625, 0.5625, 0.625, 0.5625, 0.625, 0.5, 0.625, 0.8125, 0.625, 0.875, 0.625, 0.875, 0.625, 0.8125, 0.625])
me_cube_003.update()
me_circle = bpy.data.meshes.new('Circle')
me_circle.from_pydata([(1.192e-07, 1.0, 0.0), (-0.7071, 0.7071, 0.0), (-1.0, 0.0, 0.0), (-0.7071, -0.7071, 0.0), (1.192e-07, -1.0, 0.0), (0.7071, -0.7071, 0.0), (1.0, 0.0, 0.0), (0.7071, 0.7071, 0.0), (1.192e-07, 1.0, 0.0), (-0.7071, 0.7071, 0.0), (-1.0, 0.0, 0.0), (-0.7071, -0.7071, 0.0), (1.192e-07, -1.0, 0.0), (0.7071, -0.7071, 0.0), (1.0, 0.0, 0.0), (0.7071, 0.7071, 0.0), (0.3843, 0.9838, 1.628), (-0.3385, 0.6402, 1.715), (-0.653, -6.189e-08, 1.793), (-0.3385, -0.6402, 1.715), (0.3843, -0.9838, 1.628), (1.059, -0.7071, 1.579), (1.351, -1.607e-07, 1.583), (1.059, 0.7071, 1.579), (-0.7003, 0.2391, 3.105), (-0.8266, 0.1691, 2.992), (-0.8789, 2.647e-07, 2.946), (-0.8266, -0.1691, 2.992), (-0.7003, -0.2391, 3.105), (-0.574, -0.1691, 3.217), (-0.5217, 2.647e-07, 3.264), (-0.574, 0.1691, 3.217), (-0.7003, 2.647e-07, 3.105)], [], [(4, 3, 11, 12), (2, 1, 9, 10), (7, 6, 14, 15), (5, 4, 12, 13), (3, 2, 10, 11), (1, 0, 8, 9), (0, 7, 15, 8), (6, 5, 13, 14), (15, 14, 22, 23), (13, 12, 20, 21), (11, 10, 18, 19), (9, 8, 16, 17), (8, 15, 23, 16), (14, 13, 21, 22), (12, 11, 19, 20), (10, 9, 17, 18), (18, 17, 25, 26), (23, 22, 30, 31), (21, 20, 28, 29), (19, 18, 26, 27), (17, 16, 24, 25), (16, 23, 31, 24), (22, 21, 29, 30), (20, 19, 27, 28), (32, 30, 29, 28), (24, 31, 30, 32), (26, 32, 28, 27), (25, 24, 32, 26)])
me_circle.polygons.foreach_set('use_smooth', [True] * 28)
_uv = me_circle.uv_layers.new(name='UVMap')
_uv.uv.foreach_set('vector', [0.0, 0.0, 0.0, 0.0, 0.0, 0.0, 0.0, 0.0, 0.0, 0.0, 0.0, 0.0, 0.0, 0.0, 0.0, 0.0, 0.0, 0.0, 0.0, 0.0, 0.0, 0.0, 0.0, 0.0, 0.0, 0.0, 0.0, 0.0, 0.0, 0.0, 0.0, 0.0, 0.0, 0.0, 0.0, 0.0, 0.0, 0.0, 0.0, 0.0, 0.0, 0.0, 0.0, 0.0, 0.0, 0.0, 0.0, 0.0, 0.0, 0.0, 0.0, 0.0, 0.0, 0.0, 0.0, 0.0, 0.0, 0.0, 0.0, 0.0, 0.0, 0.0, 0.0, 0.0, 0.0, 0.0, 0.0, 0.0, 0.0, 0.0, 0.0, 0.0, 0.0, 0.0, 0.0, 0.0, 0.0, 0.0, 0.0, 0.0, 0.0, 0.0, 0.0, 0.0, 0.0, 0.0, 0.0, 0.0, 0.0, 0.0, 0.0, 0.0, 0.0, 0.0, 0.0, 0.0, 0.0, 0.0, 0.0, 0.0, 0.0, 0.0, 0.0, 0.0, 0.0, 0.0, 0.0, 0.0, 0.0, 0.0, 0.0, 0.0, 0.0, 0.0, 0.0, 0.0, 0.0, 0.0, 0.0, 0.0, 0.0, 0.0, 0.0, 0.0, 0.0, 0.0, 0.0, 0.0, 0.0, 0.0, 0.0, 0.0, 0.0, 0.0, 0.0, 0.0, 0.0, 0.0, 0.0, 0.0, 0.0, 0.0, 0.0, 0.0, 0.0, 0.0, 0.0, 0.0, 0.0, 0.0, 0.0, 0.0, 0.0, 0.0, 0.0, 0.0, 0.0, 0.0, 0.0, 0.0, 0.0, 0.0, 0.0, 0.0, 0.0, 0.0, 0.0, 0.0, 0.0, 0.0, 0.0, 0.0, 0.0, 0.0, 0.0, 0.0, 0.0, 0.0, 0.0, 0.0, 0.0, 0.0, 0.0, 0.0, 0.0, 0.0, 0.0, 0.0, 0.0, 0.0, 0.0, 0.0, 0.0, 0.0, 0.0, 0.0, 0.0, 0.0, 0.0, 0.0, 0.0, 0.0, 0.0, 0.0, 0.0, 0.0, 0.0, 0.0, 0.0, 0.0, 0.0, 0.0, 0.0, 0.0, 0.0, 0.0, 0.0, 0.0, 0.0, 0.0, 0.0, 0.0, 0.0, 0.0])
me_circle.update()
me_circle_001 = bpy.data.meshes.new('Circle.001')
me_circle_001.from_pydata([(0.0, -2.148, 0.8104), (-0.7031, -2.55, 0.8104), (-0.7031, -3.355, 0.8104), (0.0, -3.758, 0.8104), (0.7031, -3.355, 0.8104), (0.7031, -2.55, 0.8104), (0.0, -2.148, 0.8104), (-0.7031, -2.55, 0.8104), (-0.7031, -3.355, 0.8104), (0.0, -3.758, 0.8104), (0.7031, -3.355, 0.8104), (0.7031, -2.55, 0.8104), (0.0, -2.148, 0.8104), (-0.7031, -2.55, 0.8104), (-0.7031, -3.355, 0.8104), (0.0, -3.758, 0.8104), (0.7031, -3.355, 0.8104), (0.7031, -2.55, 0.8104), (0.0, 0.1025, 10.01), (-0.09951, 0.05126, 10.01), (-0.09951, -0.05126, 10.01), (0.0, -0.1025, 10.01), (0.09951, -0.05126, 10.01), (0.09951, 0.05126, 10.01), (0.0, -1.656, 3.719), (0.0, -0.622, 6.253), (0.0, -0.01681, 8.123), (0.0, 0.1164, 9.299), (-0.116, 0.05639, 9.299), (-0.1671, -0.1046, 8.123), (-0.2733, -0.7703, 6.253), (-0.4638, -1.916, 3.719), (0.4638, -1.916, 3.719), (0.2733, -0.7703, 6.253), (0.1671, -0.1046, 8.123), (0.116, 0.05639, 9.299), (0.0, -2.695, 3.719), (0.0, -1.214, 6.253), (0.0, -0.3671, 8.123), (0.0, -0.1234, 9.299), (0.116, -0.06351, 9.299), (0.1671, -0.2797, 8.123), (0.2733, -1.066, 6.253), (0.4638, -2.436, 3.719), (-0.116, -0.06351, 9.299), (-0.1671, -0.2797, 8.123), (-0.2733, -1.066, 6.253), (-0.4638, -2.436, 3.719), (0.0, 0.1025, 13.39), (-0.09951, 0.05126, 13.39), (-0.09951, -0.05126, 13.39), (0.0, -0.1025, 13.39), (0.09951, -0.05126, 13.39), (0.09951, 0.05126, 13.39), (-0.843, 0.4342, 10.93), (-0.843, -0.4342, 10.93), (0.843, -0.4342, 10.93), (0.843, 0.4342, 10.93), (0.0, -0.8685, 10.93), (0.0, 0.8685, 10.93), (-0.5799, 0.2987, 12.08), (0.5799, -0.2987, 12.08), (0.0, 0.5975, 12.08), (-0.5799, -0.2987, 12.08), (0.5799, 0.2987, 12.08), (0.0, -0.5975, 12.08), (-0.6521, -0.3359, 10.49), (0.6521, 0.3359, 10.49), (0.0, -0.6719, 10.49), (-0.6521, 0.3359, 10.49), (0.6521, -0.3359, 10.49), (0.0, 0.6719, 10.49), (-0.21, -0.1082, 10.11), (0.21, 0.1082, 10.11), (0.0, -0.2164, 10.11), (-0.21, 0.1082, 10.11), (0.21, -0.1082, 10.11), (0.0, 0.2164, 10.11)], [], [(0, 5, 11, 6), (4, 3, 9, 10), (2, 1, 7, 8), (5, 4, 10, 11), (3, 2, 8, 9), (1, 0, 6, 7), (8, 7, 13, 14), (11, 10, 16, 17), (9, 8, 14, 15), (7, 6, 12, 13), (6, 11, 17, 12), (10, 9, 15, 16), (28, 27, 18, 19), (27, 35, 23, 18), (40, 39, 21, 22), (44, 28, 19, 20), (35, 40, 22, 23), (39, 44, 20, 21), (15, 14, 47, 36), (36, 47, 46, 37), (37, 46, 45, 38), (38, 45, 44, 39), (17, 16, 43, 32), (32, 43, 42, 33), (33, 42, 41, 34), (34, 41, 40, 35), (14, 13, 31, 47), (47, 31, 30, 46), (46, 30, 29, 45), (45, 29, 28, 44), (16, 15, 36, 43), (43, 36, 37, 42), (42, 37, 38, 41), (41, 38, 39, 40), (12, 17, 32, 24), (24, 32, 33, 25), (25, 33, 34, 26), (26, 34, 35, 27), (13, 12, 24, 31), (31, 24, 25, 30), (30, 25, 26, 29), (29, 26, 27, 28), (63, 60, 49, 50), (64, 61, 52, 53), (65, 63, 50, 51), (60, 62, 48, 49), (62, 64, 53, 48), (61, 65, 51, 52), (70, 68, 58, 56), (71, 67, 57, 59), (69, 71, 59, 54), (68, 66, 55, 58), (67, 70, 56, 57), (66, 69, 54, 55), (56, 58, 65, 61), (59, 57, 64, 62), (54, 59, 62, 60), (58, 55, 63, 65), (57, 56, 61, 64), (55, 54, 60, 63), (72, 75, 69, 66), (73, 76, 70, 67), (74, 72, 66, 68), (75, 77, 71, 69), (77, 73, 67, 71), (76, 74, 68, 70), (22, 21, 74, 76), (18, 23, 73, 77), (19, 18, 77, 75), (21, 20, 72, 74), (23, 22, 76, 73), (20, 19, 75, 72), (50, 49, 52, 51), (49, 48, 53, 52)])
me_circle_001.polygons.foreach_set('use_smooth', [True] * 74)
_uv = me_circle_001.uv_layers.new(name='UVMap')
_uv.uv.foreach_set('vector', [0.0, 0.0, 0.0, 0.0, 0.0, 0.0, 0.0, 0.0, 0.0, 0.0, 0.0, 0.0, 0.0, 0.0, 0.0, 0.0, 0.0, 0.0, 0.0, 0.0, 0.0, 0.0, 0.0, 0.0, 0.0, 0.0, 0.0, 0.0, 0.0, 0.0, 0.0, 0.0, 0.0, 0.0, 0.0, 0.0, 0.0, 0.0, 0.0, 0.0, 0.0, 0.0, 0.0, 0.0, 0.0, 0.0, 0.0, 0.0, 0.0, 0.0, 0.0, 0.0, 0.0, 0.0, 0.0, 0.0, 0.0, 0.0, 0.0, 0.0, 0.0, 0.0, 0.0, 0.0, 0.0, 0.0, 0.0, 0.0, 0.0, 0.0, 0.0, 0.0, 0.0, 0.0, 0.0, 0.0, 0.0, 0.0, 0.0, 0.0, 0.0, 0.0, 0.0, 0.0, 0.0, 0.0, 0.0, 0.0, 0.0, 0.0, 0.0, 0.0, 0.0, 0.0, 0.0, 0.0, 0.0, 0.0, 0.0, 0.0, 0.0, 0.0, 0.0, 0.0, 0.0, 0.0, 0.0, 0.0, 0.0, 0.0, 0.0, 0.0, 0.0, 0.0, 0.0, 0.0, 0.0, 0.0, 0.0, 0.0, 0.0, 0.0, 0.0, 0.0, 0.0, 0.0, 0.0, 0.0, 0.0, 0.0, 0.0, 0.0, 0.0, 0.0, 0.0, 0.0, 0.0, 0.0, 0.0, 0.0, 0.0, 0.0, 0.0, 0.0, 0.0, 0.0, 0.0, 0.0, 0.0, 0.0, 0.0, 0.0, 0.0, 0.0, 0.0, 0.0, 0.0, 0.0, 0.0, 0.0, 0.0, 0.0, 0.0, 0.0, 0.0, 0.0, 0.0, 0.0, 0.0, 0.0, 0.0, 0.0, 0.0, 0.0, 0.0, 0.0, 0.0, 0.0, 0.0, 0.0, 0.0, 0.0, 0.0, 0.0, 0.0, 0.0, 0.0, 0.0, 0.0, 0.0, 0.0, 0.0, 0.0, 0.0, 0.0, 0.0, 0.0, 0.0, 0.0, 0.0, 0.0, 0.0, 0.0, 0.0, 0.0, 0.0, 0.0, 0.0, 0.0, 0.0, 0.0, 0.0, 0.0, 0.0, 0.0, 0.0, 0.0, 0.0, 0.0, 0.0, 0.0, 0.0, 0.0, 0.0, 0.0, 0.0, 0.0, 0.0, 0.0, 0.0, 0.0, 0.0, 0.0, 0.0, 0.0, 0.0, 0.0, 0.0, 0.0, 0.0, 0.0, 0.0, 0.0, 0.0, 0.0, 0.0, 0.0, 0.0, 0.0, 0.0, 0.0, 0.0, 0.0, 0.0, 0.0, 0.0, 0.0, 0.0, 0.0, 0.0, 0.0, 0.0, 0.0, 0.0, 0.0, 0.0, 0.0, 0.0, 0.0, 0.0, 0.0, 0.0, 0.0, 0.0, 0.0, 0.0, 0.0, 0.0, 0.0, 0.0, 0.0, 0.0, 0.0, 0.0, 0.0, 0.0, 0.0, 0.0, 0.0, 0.0, 0.0, 0.0, 0.0, 0.0, 0.0, 0.0, 0.0, 0.0, 0.0, 0.0, 0.0, 0.0, 0.0, 0.0, 0.0, 0.0, 0.0, 0.0, 0.0, 0.0, 0.0, 0.0, 0.0, 0.0, 0.0, 0.0, 0.0, 0.0, 0.0, 0.0, 0.0, 0.0, 0.0, 0.0, 0.0, 0.0, 0.0, 0.0, 0.0, 0.0, 0.0, 0.0, 0.0, 0.0, 0.0, 0.0, 0.0, 0.0, 0.0, 0.0, 0.0, 0.0, 0.0, 0.0, 0.0, 0.0, 0.0, 0.0, 0.0, 0.0, 0.0, 0.0, 0.0, 0.0, 0.0, 0.0, 0.0, 0.0, 0.0, 0.0, 0.0, 0.0, 0.0, 0.0, 0.0, 0.0, 0.0, 0.0, 0.0, 0.0, 0.0, 0.0, 0.0, 0.0, 0.0, 0.0, 0.0, 0.0, 0.0, 0.0, 0.0, 0.0, 0.0, 0.0, 0.0, 0.0, 0.0, 0.0, 0.0, 0.0, 0.0, 0.0, 0.0, 0.0, 0.0, 0.0, 0.0, 0.0, 0.0, 0.0, 0.0, 0.0, 0.0, 0.0, 0.0, 0.0, 0.0, 0.0, 0.0, 0.0, 0.0, 0.0, 0.0, 0.0, 0.0, 0.0, 0.0, 0.0, 0.0, 0.0, 0.0, 0.0, 0.0, 0.0, 0.0, 0.0, 0.0, 0.0, 0.0, 0.0, 0.0, 0.0, 0.0, 0.0, 0.0, 0.0, 0.0, 0.0, 0.0, 0.0, 0.0, 0.0, 0.0, 0.0, 0.0, 0.0, 0.0, 0.0, 0.0, 0.0, 0.0, 0.0, 0.0, 0.0, 0.0, 0.0, 0.0, 0.0, 0.0, 0.0, 0.0, 0.0, 0.0, 0.0, 0.0, 0.0, 0.0, 0.0, 0.0, 0.0, 0.0, 0.0, 0.0, 0.0, 0.0, 0.0, 0.0, 0.0, 0.0, 0.0, 0.0, 0.0, 0.0, 0.0, 0.0, 0.0, 0.0, 0.0, 0.0, 0.0, 0.0, 0.0, 0.0, 0.0, 0.0, 0.0, 0.0, 0.0, 0.0, 0.0, 0.0, 0.0, 0.0, 0.0, 0.0, 0.0, 0.0, 0.0, 0.0, 0.0, 0.0, 0.0, 0.0, 0.0, 0.0, 0.0, 0.0, 0.0, 0.0, 0.0, 0.0, 0.0, 0.0, 0.0, 0.0, 0.0, 0.0, 0.0, 0.0, 0.0, 0.0, 0.0, 0.0, 0.0, 0.0, 0.0, 0.0, 0.0, 0.0, 0.0, 0.0, 0.0, 0.0, 0.0, 0.0, 0.0, 0.0, 0.0, 0.0, 0.0, 0.0, 0.0, 0.0, 0.0, 0.0, 0.0, 0.0, 0.0, 0.0, 0.0, 0.0, 0.0, 0.0, 0.0, 0.0, 0.0, 0.0, 0.0, 0.0, 0.0, 0.0, 0.0, 0.0, 0.0, 0.0, 0.0, 0.0, 0.0, 0.0, 0.0, 0.0, 0.0, 0.0, 0.0, 0.0, 0.0, 0.0, 0.0, 0.0, 0.0, 0.0, 0.0])
me_circle_001.update()
me_cube_005 = bpy.data.meshes.new('Cube.005')
me_cube_005.from_pydata([(-1.326, -1.326, -0.6865), (-0.4882, -0.4882, 1.314), (-1.326, 1.326, -0.6865), (-0.4882, 0.4882, 1.314), (1.326, -1.326, -0.6865), (0.4882, -0.4882, 1.314), (1.326, 1.326, -0.6865), (0.4882, 0.4882, 1.314), (-1.17, -1.17, -0.4698), (-1.17, 1.17, -0.4698), (1.17, 1.17, -0.4698), (1.17, -1.17, -0.4698), (-0.9378, -0.9378, 0.1795), (-0.9378, 0.9378, 0.1795), (0.9378, 0.9378, 0.1795), (0.9378, -0.9378, 0.1795), (-1.123, 1.123, -0.3368), (1.123, 1.123, -0.3368), (1.123, -1.123, -0.3368), (-1.123, -1.123, -0.3368)], [], [(12, 1, 3, 13), (13, 3, 7, 14), (14, 7, 5, 15), (15, 5, 1, 12), (7, 3, 1, 5), (4, 11, 8, 0), (6, 10, 11, 4), (2, 9, 10, 6), (0, 8, 9, 2), (18, 15, 12, 19), (17, 14, 15, 18), (16, 13, 14, 17), (19, 12, 13, 16), (8, 19, 16, 9), (9, 16, 17, 10), (10, 17, 18, 11), (11, 18, 19, 8)])
me_cube_005.polygons.foreach_set('use_smooth', [True] * 17)
_uv = me_cube_005.uv_layers.new(name='UVMap')
_uv.uv.foreach_set('vector', [0.4826, 0.0, 0.625, 0.0, 0.625, 0.25, 0.4826, 0.25, 0.4826, 0.25, 0.625, 0.25, 0.625, 0.5, 0.4826, 0.5, 0.4826, 0.5, 0.625, 0.5, 0.625, 0.75, 0.4826, 0.75, 0.4826, 0.75, 0.625, 0.75, 0.625, 1.0, 0.4826, 1.0, 0.625, 0.5, 0.875, 0.5, 0.875, 0.75, 0.625, 0.75, 0.375, 0.75, 0.3981, 0.75, 0.3981, 1.0, 0.375, 1.0, 0.375, 0.5, 0.3981, 0.5, 0.3981, 0.75, 0.375, 0.75, 0.375, 0.25, 0.3981, 0.25, 0.3981, 0.5, 0.375, 0.5, 0.375, 0.0, 0.3981, 0.0, 0.3981, 0.25, 0.375, 0.25, 0.4154, 0.75, 0.4826, 0.75, 0.4826, 1.0, 0.4154, 1.0, 0.4154, 0.5, 0.4826, 0.5, 0.4826, 0.75, 0.4154, 0.75, 0.4154, 0.25, 0.4826, 0.25, 0.4826, 0.5, 0.4154, 0.5, 0.4154, 0.0, 0.4826, 0.0, 0.4826, 0.25, 0.4154, 0.25, 0.3981, 0.0, 0.4154, 0.0, 0.4154, 0.25, 0.3981, 0.25, 0.3981, 0.25, 0.4154, 0.25, 0.4154, 0.5, 0.3981, 0.5, 0.3981, 0.5, 0.4154, 0.5, 0.4154, 0.75, 0.3981, 0.75, 0.3981, 0.75, 0.4154, 0.75, 0.4154, 1.0, 0.3981, 1.0])
me_cube_005.update()
me_torus = bpy.data.meshes.new('Torus')
me_torus.from_pydata([(1.594, -1.311e-07, 1.049e-06), (1.0, 7.509e-09, 0.4218), (0.5137, 1.502e-07, -1.202e-06), (1.0, -7.508e-09, -0.4218), (0.7969, 1.38, 1.049e-06), (0.5, 0.866, 0.4218), (0.2568, 0.4449, -1.202e-06), (0.5, 0.866, -0.4218), (-0.7969, 1.38, 1.049e-06), (-0.5, 0.866, 0.4218), (-0.2568, 0.4449, -1.202e-06), (-0.5, 0.866, -0.4218), (-1.594, 8.193e-09, 1.049e-06), (-1.0, 9.493e-08, 0.4218), (-0.5137, 1.952e-07, -1.202e-06), (-1.0, 7.991e-08, -0.4218), (-0.7969, -1.38, 1.049e-06), (-0.5, -0.866, 0.4218), (-0.2568, -0.4449, -1.202e-06), (-0.5, -0.866, -0.4218), (0.7969, -1.38, 1.049e-06), (0.5, -0.866, 0.4218), (0.2568, -0.4449, -1.202e-06), (0.5, -0.866, -0.4218)], [], [(0, 4, 5, 1), (1, 5, 6, 2), (2, 6, 7, 3), (3, 7, 4, 0), (4, 8, 9, 5), (5, 9, 10, 6), (6, 10, 11, 7), (7, 11, 8, 4), (8, 12, 13, 9), (9, 13, 14, 10), (10, 14, 15, 11), (11, 15, 12, 8), (12, 16, 17, 13), (13, 17, 18, 14), (14, 18, 19, 15), (15, 19, 16, 12), (16, 20, 21, 17), (17, 21, 22, 18), (18, 22, 23, 19), (19, 23, 20, 16), (20, 0, 1, 21), (21, 1, 2, 22), (22, 2, 3, 23), (23, 3, 0, 20)])
me_torus.polygons.foreach_set('use_smooth', [True] * 24)
_uv = me_torus.uv_layers.new(name='UVMap')
_uv.uv.foreach_set('vector', [0.5, 0.5, 0.6667, 0.5, 0.6667, 0.75, 0.5, 0.75, 0.5, 0.75, 0.6667, 0.75, 0.6667, 1.0, 0.5, 1.0, 0.5, 0.0, 0.6667, 0.0, 0.6667, 0.25, 0.5, 0.25, 0.5, 0.25, 0.6667, 0.25, 0.6667, 0.5, 0.5, 0.5, 0.6667, 0.5, 0.8333, 0.5, 0.8333, 0.75, 0.6667, 0.75, 0.6667, 0.75, 0.8333, 0.75, 0.8333, 1.0, 0.6667, 1.0, 0.6667, 0.0, 0.8333, 0.0, 0.8333, 0.25, 0.6667, 0.25, 0.6667, 0.25, 0.8333, 0.25, 0.8333, 0.5, 0.6667, 0.5, 0.8333, 0.5, 1.0, 0.5, 1.0, 0.75, 0.8333, 0.75, 0.8333, 0.75, 1.0, 0.75, 1.0, 1.0, 0.8333, 1.0, 0.8333, 0.0, 1.0, 0.0, 1.0, 0.25, 0.8333, 0.25, 0.8333, 0.25, 1.0, 0.25, 1.0, 0.5, 0.8333, 0.5, -1.11e-16, 0.5, 0.1667, 0.5, 0.1667, 0.75, -1.11e-16, 0.75, -1.11e-16, 0.75, 0.1667, 0.75, 0.1667, 1.0, -1.11e-16, 1.0, -1.11e-16, 0.0, 0.1667, 0.0, 0.1667, 0.25, -1.11e-16, 0.25, -1.11e-16, 0.25, 0.1667, 0.25, 0.1667, 0.5, -1.11e-16, 0.5, 0.1667, 0.5, 0.3333, 0.5, 0.3333, 0.75, 0.1667, 0.75, 0.1667, 0.75, 0.3333, 0.75, 0.3333, 1.0, 0.1667, 1.0, 0.1667, 0.0, 0.3333, 0.0, 0.3333, 0.25, 0.1667, 0.25, 0.1667, 0.25, 0.3333, 0.25, 0.3333, 0.5, 0.1667, 0.5, 0.3333, 0.5, 0.5, 0.5, 0.5, 0.75, 0.3333, 0.75, 0.3333, 0.75, 0.5, 0.75, 0.5, 1.0, 0.3333, 1.0, 0.3333, 0.0, 0.5, 0.0, 0.5, 0.25, 0.3333, 0.25, 0.3333, 0.25, 0.5, 0.25, 0.5, 0.5, 0.3333, 0.5])
me_torus.update()

# ---- objects
ob_cube = bpy.data.objects.new('Cube', me_cube)
ob_light = bpy.data.objects.new('Light', light_light)
ob_camera = bpy.data.objects.new('Camera', cam_camera)
ob_cube_001 = bpy.data.objects.new('Cube.001', me_cube_001)
ob_cube_002 = bpy.data.objects.new('Cube.002', me_cube_002)
ob_cube_003 = bpy.data.objects.new('Cube.003', me_cube_003)
ob_circle = bpy.data.objects.new('Circle', me_circle)
ob_circle_001 = bpy.data.objects.new('Circle.001', me_circle_001)
ob_cube_005 = bpy.data.objects.new('Cube.005', me_cube_005)
ob_torus = bpy.data.objects.new('Torus', me_torus)

# ---- transforms, parenting, visibility, modifiers, constraints
ob_cube.location = (0.0, 0.1094, 0.0)
ob_cube.scale = (1.205, 1.205, 1.205)
ob_cube.lock_rotations_4d = False
ob_cube.empty_display_type = 'ARROWS'
ob_cube.lineart.crease_threshold = 0.0
_m = ob_cube.modifiers.new('Mirror', 'MIRROR')
_m = ob_cube.modifiers.new('Subdivision', 'SUBSURF')
ob_light.location = (4.076, 1.005, 5.904)
ob_light.rotation_euler = (0.6503, 0.05522, 1.866)
ob_light.lock_rotations_4d = False
ob_light.empty_display_type = 'ARROWS'
ob_light.color = (0.0, 0.0, 0.0, 0.0)
ob_light.lineart.crease_threshold = 0.0
ob_camera.location = (7.359, -6.926, 4.958)
ob_camera.rotation_euler = (1.109, 0.0, 0.8149)
ob_camera.lock_rotations_4d = False
ob_camera.empty_display_type = 'ARROWS'
ob_camera.color = (0.0, 0.0, 0.0, 0.0)
ob_camera.display_type = 'WIRE'
ob_camera.lineart.crease_threshold = 0.0
ob_cube_001.location = (5.421e-17, -0.949, 0.2441)
ob_cube_001.scale = (1.049, 1.049, 1.049)
_m = ob_cube_001.modifiers.new('Mirror', 'MIRROR')
_m = ob_cube_001.modifiers.new('Subdivision', 'SUBSURF')
ob_cube_002.location = (-3.881e-17, -1.407, -0.1748)
ob_cube_002.scale = (1.091, 1.0, 0.6385)
_m = ob_cube_002.modifiers.new('Mirror', 'MIRROR')
_m = ob_cube_002.modifiers.new('Subdivision', 'SUBSURF')
ob_cube_003.location = (0.7851, -0.8644, 0.8301)
ob_cube_003.scale = (0.2844, 0.1685, 0.1685)
_m = ob_cube_003.modifiers.new('Mirror', 'MIRROR')
_m.mirror_object = ob_cube_001
ob_circle.location = (0.345, -0.8937, 0.9722)
ob_circle.rotation_euler = (0.0, 0.5087, 0.0)
ob_circle.scale = (0.1607, 0.1607, 0.1607)
_m = ob_circle.modifiers.new('Subdivision', 'SUBSURF')
_m = ob_circle.modifiers.new('Mirror', 'MIRROR')
_m.mirror_object = ob_cube_001
ob_circle_001.location = (0.0, 1.272, 0.153)
ob_circle_001.rotation_euler = (-1.571, -0.0, 0.0)
ob_circle_001.scale = (0.08644, 0.08644, 0.08644)
ob_cube_005.location = (0.0, 2.043, -0.05246)
ob_cube_005.scale = (0.1529, 0.1529, 0.1529)
_m = ob_cube_005.modifiers.new('Subdivision', 'SUBSURF')
_m.levels = 2
_m = ob_cube_005.modifiers.new('Solidify', 'SOLIDIFY')
_m.thickness = 0.06
ob_torus.location = (0.0, 2.042, 0.1485)
ob_torus.rotation_euler = (1.571, -0.0, 0.0)
ob_torus.scale = (0.0424, 0.0424, 0.0424)
_m = ob_torus.modifiers.new('Subdivision', 'SUBSURF')
_m.levels = 2

# ---- collection membership
col_collection.objects.link(ob_cube)
col_collection.objects.link(ob_light)
col_collection.objects.link(ob_camera)
col_collection.objects.link(ob_cube_001)
col_collection.objects.link(ob_cube_002)
col_collection.objects.link(ob_cube_003)
col_collection.objects.link(ob_circle)
col_collection.objects.link(ob_circle_001)
col_collection.objects.link(ob_cube_005)
col_collection.objects.link(ob_torus)

# ---- scene / render settings (as saved in the file)
scene.camera = ob_camera
scene.frame_start = 1; scene.frame_end = 250; scene.frame_set(1)
scene.render.engine = 'CYCLES'
scene.cycles.sampling_pattern = 'TABULATED_SOBOL'
scene.cycles.use_light_tree = False
scene.view_settings.view_transform = 'Filmic'
bpy.context.view_layer.update()

